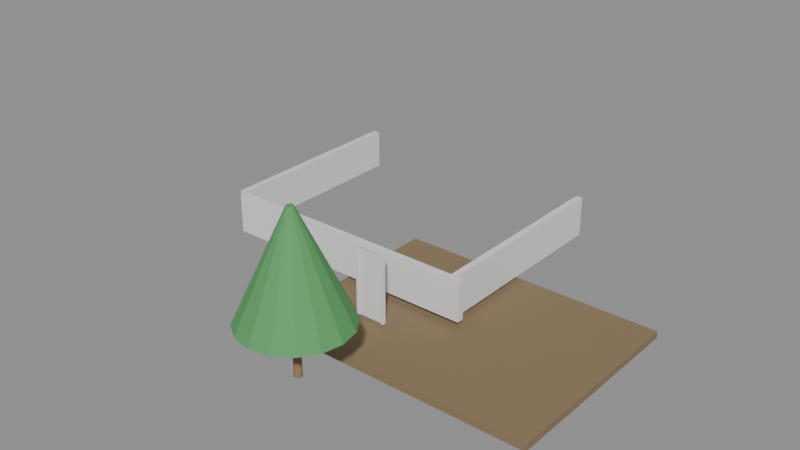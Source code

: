 # Source: e1755_after.blend  (saved by Blender 5.2.44; exported with 4.5.12 LTS)
import bpy
from mathutils import Matrix  # noqa: F401  (used for matrix-valued properties, if any)

bpy.ops.wm.read_factory_settings(use_empty=True)
scene = bpy.context.scene
scene.name = 'Scene'

# ---- materials (node trees are filled in below, after node groups)
mat_cesped = bpy.data.materials.new('Cesped')
mat_ladrillo_rojo = bpy.data.materials.new('Ladrillo_Rojo')
mat_madera_tronco = bpy.data.materials.new('Madera_Tronco')
mat_follaje = bpy.data.materials.new('Follaje')
mat_marco_pintura = bpy.data.materials.new('Marco_Pintura')
mat_madera = bpy.data.materials.new('Madera')

# ---- material node trees
mat_cesped.use_nodes = True; mat_cesped.node_tree.nodes.clear()
_N = mat_cesped.node_tree.nodes; _L = mat_cesped.node_tree.links
n0 = _N.new('ShaderNodeBsdfPrincipled'); n0.name = 'Principled BSDF'; n0.location = (-200, 100)
n0.inputs[0].default_value = (0.25, 0.18, 0.1, 1.0)
n0.inputs[2].default_value = 0.9
n0.inputs[3].default_value = 1.45
n0.inputs[10].default_value = 0.005
n1 = _N.new('ShaderNodeOutputMaterial'); n1.name = 'Material Output'; n1.location = (200, 100)
_L.new(n0.outputs[0], n1.inputs[0])
n1.is_active_output = True
mat_ladrillo_rojo.use_nodes = True; mat_ladrillo_rojo.node_tree.nodes.clear()
_N = mat_ladrillo_rojo.node_tree.nodes; _L = mat_ladrillo_rojo.node_tree.links
n0 = _N.new('ShaderNodeBsdfPrincipled'); n0.name = 'Principled BSDF'; n0.location = (-200, 100)
n0.inputs[3].default_value = 1.45
n0.inputs[10].default_value = 0.005
n1 = _N.new('ShaderNodeOutputMaterial'); n1.name = 'Material Output'; n1.location = (200, 100)
_L.new(n0.outputs[0], n1.inputs[0])
n1.is_active_output = True
mat_madera_tronco.use_nodes = True; mat_madera_tronco.node_tree.nodes.clear()
_N = mat_madera_tronco.node_tree.nodes; _L = mat_madera_tronco.node_tree.links
n0 = _N.new('ShaderNodeBsdfPrincipled'); n0.name = 'Principled BSDF'; n0.location = (-200, 100)
n0.inputs[0].default_value = (0.28, 0.18, 0.1, 1.0)
n0.inputs[2].default_value = 0.9
n0.inputs[3].default_value = 1.45
n0.inputs[10].default_value = 0.005
n1 = _N.new('ShaderNodeOutputMaterial'); n1.name = 'Material Output'; n1.location = (200, 100)
_L.new(n0.outputs[0], n1.inputs[0])
n1.is_active_output = True
mat_follaje.use_nodes = True; mat_follaje.node_tree.nodes.clear()
_N = mat_follaje.node_tree.nodes; _L = mat_follaje.node_tree.links
n0 = _N.new('ShaderNodeBsdfPrincipled'); n0.name = 'Principled BSDF'; n0.location = (-200, 100)
n0.inputs[0].default_value = (0.1, 0.35, 0.12, 1.0)
n0.inputs[2].default_value = 0.8
n0.inputs[3].default_value = 1.45
n0.inputs[10].default_value = 0.005
n1 = _N.new('ShaderNodeOutputMaterial'); n1.name = 'Material Output'; n1.location = (200, 100)
_L.new(n0.outputs[0], n1.inputs[0])
n1.is_active_output = True
mat_marco_pintura.use_nodes = True; mat_marco_pintura.node_tree.nodes.clear()
_N = mat_marco_pintura.node_tree.nodes; _L = mat_marco_pintura.node_tree.links
n0 = _N.new('ShaderNodeBsdfPrincipled'); n0.name = 'Principled BSDF'; n0.location = (-200, 100)
n0.inputs[3].default_value = 1.45
n0.inputs[10].default_value = 0.005
n1 = _N.new('ShaderNodeOutputMaterial'); n1.name = 'Material Output'; n1.location = (200, 100)
_L.new(n0.outputs[0], n1.inputs[0])
n1.is_active_output = True
mat_madera.use_nodes = True; mat_madera.node_tree.nodes.clear()
_N = mat_madera.node_tree.nodes; _L = mat_madera.node_tree.links
n0 = _N.new('ShaderNodeBsdfPrincipled'); n0.name = 'Principled BSDF'; n0.location = (-200, 100)
n0.inputs[3].default_value = 1.45
n0.inputs[10].default_value = 0.005
n1 = _N.new('ShaderNodeOutputMaterial'); n1.name = 'Material Output'; n1.location = (200, 100)
_L.new(n0.outputs[0], n1.inputs[0])
n1.is_active_output = True

# ---- meshes
me_pisopatio_cuerpo_mesh = bpy.data.meshes.new('PisoPatio_Cuerpo_mesh')
me_pisopatio_cuerpo_mesh.from_pydata([(0.0, 0.0, 0.0), (8.0, 0.0, 0.0), (8.0, 6.0, 0.0), (0.0, 6.0, 0.0), (0.0, 0.0, 0.2), (8.0, 0.0, 0.2), (8.0, 6.0, 0.2), (0.0, 6.0, 0.2)], [], [(0, 1, 2, 3), (4, 5, 6, 7), (0, 1, 5, 4), (1, 2, 6, 5), (2, 3, 7, 6), (3, 0, 4, 7)])
me_pisopatio_cuerpo_mesh.materials.append(mat_cesped)
me_pisopatio_cuerpo_mesh.update()
me_murofondo_cuerpo_mesh = bpy.data.meshes.new('MuroFondo_Cuerpo_mesh')
me_murofondo_cuerpo_mesh.from_pydata([(0.0, 0.0, 0.0), (8.0, 0.0, 0.0), (8.0, 0.2, 0.0), (0.0, 0.2, 0.0), (0.0, 0.0, 1.2), (8.0, 0.0, 1.2), (8.0, 0.2, 1.2), (0.0, 0.2, 1.2)], [], [(0, 1, 2, 3), (4, 5, 6, 7), (0, 1, 5, 4), (1, 2, 6, 5), (2, 3, 7, 6), (3, 0, 4, 7)])
me_murofondo_cuerpo_mesh.materials.append(mat_ladrillo_rojo)
me_murofondo_cuerpo_mesh.update()
me_muroizquierdo_cuerpo_mesh = bpy.data.meshes.new('MuroIzquierdo_Cuerpo_mesh')
me_muroizquierdo_cuerpo_mesh.from_pydata([(0.0, 0.0, 0.0), (6.0, 0.0, 0.0), (6.0, 0.2, 0.0), (0.0, 0.2, 0.0), (0.0, 0.0, 1.2), (6.0, 0.0, 1.2), (6.0, 0.2, 1.2), (0.0, 0.2, 1.2)], [], [(0, 1, 2, 3), (4, 5, 6, 7), (0, 1, 5, 4), (1, 2, 6, 5), (2, 3, 7, 6), (3, 0, 4, 7)])
me_muroizquierdo_cuerpo_mesh.materials.append(mat_ladrillo_rojo)
me_muroizquierdo_cuerpo_mesh.update()
me_muroderecho_cuerpo_mesh = bpy.data.meshes.new('MuroDerecho_Cuerpo_mesh')
me_muroderecho_cuerpo_mesh.from_pydata([(0.0, 0.0, 0.0), (6.0, 0.0, 0.0), (6.0, 0.2, 0.0), (0.0, 0.2, 0.0), (0.0, 0.0, 1.2), (6.0, 0.0, 1.2), (6.0, 0.2, 1.2), (0.0, 0.2, 1.2)], [], [(0, 1, 2, 3), (4, 5, 6, 7), (0, 1, 5, 4), (1, 2, 6, 5), (2, 3, 7, 6), (3, 0, 4, 7)])
me_muroderecho_cuerpo_mesh.materials.append(mat_ladrillo_rojo)
me_muroderecho_cuerpo_mesh.update()
me_arbolpatio_tronco_mesh = bpy.data.meshes.new('ArbolPatio_Tronco_mesh')
me_arbolpatio_tronco_mesh.from_pydata([(0.0, 0.12, 0.0), (0.0, 0.084, 1.5), (0.06, 0.1039, 0.0), (0.042, 0.07275, 1.5), (0.1039, 0.06, 0.0), (0.07275, 0.042, 1.5), (0.12, 0.0, 0.0), (0.084, 0.0, 1.5), (0.1039, -0.06, 0.0), (0.07275, -0.042, 1.5), (0.06, -0.1039, 0.0), (0.042, -0.07275, 1.5), (0.0, -0.12, 0.0), (0.0, -0.084, 1.5), (-0.06, -0.1039, 0.0), (-0.042, -0.07275, 1.5), (-0.1039, -0.06, 0.0), (-0.07275, -0.042, 1.5), (-0.12, 0.0, 0.0), (-0.084, 0.0, 1.5), (-0.1039, 0.06, 0.0), (-0.07275, 0.042, 1.5), (-0.06, 0.1039, 0.0), (-0.042, 0.07275, 1.5)], [], [(0, 1, 3, 2), (2, 3, 5, 4), (4, 5, 7, 6), (6, 7, 9, 8), (8, 9, 11, 10), (10, 11, 13, 12), (12, 13, 15, 14), (14, 15, 17, 16), (16, 17, 19, 18), (18, 19, 21, 20), (3, 1, 23, 21, 19, 17, 15, 13, 11, 9, 7, 5), (20, 21, 23, 22), (22, 23, 1, 0), (0, 2, 4, 6, 8, 10, 12, 14, 16, 18, 20, 22)])
me_arbolpatio_tronco_mesh.materials.append(mat_madera_tronco)
me_arbolpatio_tronco_mesh.update()
me_arbolpatio_copa_mesh = bpy.data.meshes.new('ArbolPatio_Copa_mesh')
me_arbolpatio_copa_mesh.from_pydata([(0.0, 1.5, 1.5), (0.0, 0.1, 4.5), (0.574, 1.386, 1.5), (0.03827, 0.09239, 4.5), (1.061, 1.061, 1.5), (0.07071, 0.07071, 4.5), (1.386, 0.574, 1.5), (0.09239, 0.03827, 4.5), (1.5, 0.0, 1.5), (0.1, 0.0, 4.5), (1.386, -0.574, 1.5), (0.09239, -0.03827, 4.5), (1.061, -1.061, 1.5), (0.07071, -0.07071, 4.5), (0.574, -1.386, 1.5), (0.03827, -0.09239, 4.5), (0.0, -1.5, 1.5), (0.0, -0.1, 4.5), (-0.574, -1.386, 1.5), (-0.03827, -0.09239, 4.5), (-1.061, -1.061, 1.5), (-0.07071, -0.07071, 4.5), (-1.386, -0.574, 1.5), (-0.09239, -0.03827, 4.5), (-1.5, 0.0, 1.5), (-0.1, 0.0, 4.5), (-1.386, 0.574, 1.5), (-0.09239, 0.03827, 4.5), (-1.061, 1.061, 1.5), (-0.07071, 0.07071, 4.5), (-0.574, 1.386, 1.5), (-0.03827, 0.09239, 4.5)], [], [(0, 1, 3, 2), (2, 3, 5, 4), (4, 5, 7, 6), (6, 7, 9, 8), (8, 9, 11, 10), (10, 11, 13, 12), (12, 13, 15, 14), (14, 15, 17, 16), (16, 17, 19, 18), (18, 19, 21, 20), (20, 21, 23, 22), (22, 23, 25, 24), (24, 25, 27, 26), (26, 27, 29, 28), (3, 1, 31, 29, 27, 25, 23, 21, 19, 17, 15, 13, 11, 9, 7, 5), (28, 29, 31, 30), (30, 31, 1, 0), (0, 2, 4, 6, 8, 10, 12, 14, 16, 18, 20, 22, 24, 26, 28, 30)])
me_arbolpatio_copa_mesh.materials.append(mat_follaje)
me_arbolpatio_copa_mesh.update()
me_puerta_nuevo_jamba_izq_mesh = bpy.data.meshes.new('Puerta_Nuevo_Jamba_Izq_mesh')
me_puerta_nuevo_jamba_izq_mesh.from_pydata([(0.0, 0.0, 0.0), (0.08, 0.0, 0.0), (0.08, 0.1, 0.0), (0.0, 0.1, 0.0), (0.0, 0.0, 2.1), (0.08, 0.0, 2.1), (0.08, 0.1, 2.1), (0.0, 0.1, 2.1)], [], [(0, 1, 2, 3), (4, 5, 6, 7), (0, 1, 5, 4), (1, 2, 6, 5), (2, 3, 7, 6), (3, 0, 4, 7)])
me_puerta_nuevo_jamba_izq_mesh.materials.append(mat_marco_pintura)
me_puerta_nuevo_jamba_izq_mesh.update()
me_puerta_nuevo_jamba_der_mesh = bpy.data.meshes.new('Puerta_Nuevo_Jamba_Der_mesh')
me_puerta_nuevo_jamba_der_mesh.from_pydata([(0.0, 0.0, 0.0), (0.08, 0.0, 0.0), (0.08, 0.1, 0.0), (0.0, 0.1, 0.0), (0.0, 0.0, 2.1), (0.08, 0.0, 2.1), (0.08, 0.1, 2.1), (0.0, 0.1, 2.1)], [], [(0, 1, 2, 3), (4, 5, 6, 7), (0, 1, 5, 4), (1, 2, 6, 5), (2, 3, 7, 6), (3, 0, 4, 7)])
me_puerta_nuevo_jamba_der_mesh.materials.append(mat_marco_pintura)
me_puerta_nuevo_jamba_der_mesh.update()
me_puerta_nuevo_dintel_mesh = bpy.data.meshes.new('Puerta_Nuevo_Dintel_mesh')
me_puerta_nuevo_dintel_mesh.from_pydata([(0.0, 0.0, 0.0), (0.74, 0.0, 0.0), (0.74, 0.1, 0.0), (0.0, 0.1, 0.0), (0.0, 0.0, 0.08), (0.74, 0.0, 0.08), (0.74, 0.1, 0.08), (0.0, 0.1, 0.08)], [], [(0, 1, 2, 3), (4, 5, 6, 7), (0, 1, 5, 4), (1, 2, 6, 5), (2, 3, 7, 6), (3, 0, 4, 7)])
me_puerta_nuevo_dintel_mesh.materials.append(mat_marco_pintura)
me_puerta_nuevo_dintel_mesh.update()
me_puerta_nuevo_panel_mesh = bpy.data.meshes.new('Puerta_Nuevo_Panel_mesh')
me_puerta_nuevo_panel_mesh.from_pydata([(0.0, 0.0, 0.0), (0.73, 0.0, 0.0), (0.73, 0.04, 0.0), (0.0, 0.04, 0.0), (0.0, 0.0, 2.01), (0.73, 0.0, 2.01), (0.73, 0.04, 2.01), (0.0, 0.04, 2.01)], [], [(0, 1, 2, 3), (4, 5, 6, 7), (0, 1, 5, 4), (1, 2, 6, 5), (2, 3, 7, 6), (3, 0, 4, 7)])
me_puerta_nuevo_panel_mesh.materials.append(mat_madera)
me_puerta_nuevo_panel_mesh.update()

# ---- objects
ob_pisopatio = bpy.data.objects.new('PisoPatio', None)
ob_pisopatio_cuerpo = bpy.data.objects.new('PisoPatio_Cuerpo', me_pisopatio_cuerpo_mesh)
ob_murofondo = bpy.data.objects.new('MuroFondo', None)
ob_murofondo_cuerpo = bpy.data.objects.new('MuroFondo_Cuerpo', me_murofondo_cuerpo_mesh)
ob_muroizquierdo = bpy.data.objects.new('MuroIzquierdo', None)
ob_muroizquierdo_cuerpo = bpy.data.objects.new('MuroIzquierdo_Cuerpo', me_muroizquierdo_cuerpo_mesh)
ob_muroderecho = bpy.data.objects.new('MuroDerecho', None)
ob_muroderecho_cuerpo = bpy.data.objects.new('MuroDerecho_Cuerpo', me_muroderecho_cuerpo_mesh)
ob_arbolpatio = bpy.data.objects.new('ArbolPatio', None)
ob_arbolpatio_tronco = bpy.data.objects.new('ArbolPatio_Tronco', me_arbolpatio_tronco_mesh)
ob_arbolpatio_copa = bpy.data.objects.new('ArbolPatio_Copa', me_arbolpatio_copa_mesh)
ob_puerta_nuevo = bpy.data.objects.new('Puerta_Nuevo', None)
ob_puerta_nuevo_jamba_izq = bpy.data.objects.new('Puerta_Nuevo_Jamba_Izq', me_puerta_nuevo_jamba_izq_mesh)
ob_puerta_nuevo_jamba_der = bpy.data.objects.new('Puerta_Nuevo_Jamba_Der', me_puerta_nuevo_jamba_der_mesh)
ob_puerta_nuevo_dintel = bpy.data.objects.new('Puerta_Nuevo_Dintel', me_puerta_nuevo_dintel_mesh)
ob_puerta_nuevo_panel = bpy.data.objects.new('Puerta_Nuevo_Panel', me_puerta_nuevo_panel_mesh)

# ---- transforms, parenting, visibility, modifiers, constraints
ob_pisopatio.location = (0.0, 0.0, -0.3)
ob_pisopatio.empty_display_type = 'ARROWS'
ob_pisopatio_cuerpo.parent = ob_pisopatio
ob_pisopatio_cuerpo.location = (0.0, 0.0, 0.0)
ob_murofondo.location = (-4.0, 2.8, 0.1)
ob_murofondo.empty_display_type = 'ARROWS'
ob_murofondo_cuerpo.parent = ob_murofondo
ob_murofondo_cuerpo.location = (0.0, 0.0, 0.0)
ob_muroizquierdo.location = (-4.0, 3.0, 0.1)
ob_muroizquierdo.rotation_euler = (0.0, 0.0, 1.571)
ob_muroizquierdo.empty_display_type = 'ARROWS'
ob_muroizquierdo_cuerpo.parent = ob_muroizquierdo
ob_muroizquierdo_cuerpo.location = (0.0, 0.0, 0.0)
ob_muroderecho.location = (3.8, 3.0, 0.1)
ob_muroderecho.rotation_euler = (0.0, 0.0, 1.571)
ob_muroderecho.empty_display_type = 'ARROWS'
ob_muroderecho_cuerpo.parent = ob_muroderecho
ob_muroderecho_cuerpo.location = (0.0, 0.0, 0.0)
ob_arbolpatio.location = (2.5, -1.5, 0.1)
ob_arbolpatio.empty_display_type = 'ARROWS'
ob_arbolpatio_tronco.parent = ob_arbolpatio
ob_arbolpatio_tronco.location = (0.0, 0.0, 0.0)
ob_arbolpatio_copa.parent = ob_arbolpatio
ob_arbolpatio_copa.location = (0.0, 0.0, 0.0)
ob_puerta_nuevo.location = (1.6, 1.6, 0.0)
ob_puerta_nuevo.empty_display_type = 'ARROWS'
ob_puerta_nuevo_jamba_izq.parent = ob_puerta_nuevo
ob_puerta_nuevo_jamba_izq.location = (0.0, 0.0, 0.0)
ob_puerta_nuevo_jamba_der.parent = ob_puerta_nuevo
ob_puerta_nuevo_jamba_der.location = (0.82, 0.0, 0.0)
ob_puerta_nuevo_dintel.parent = ob_puerta_nuevo
ob_puerta_nuevo_dintel.location = (0.08, 0.0, 2.02)
ob_puerta_nuevo_panel.parent = ob_puerta_nuevo
ob_puerta_nuevo_panel.location = (0.085, 0.03, 0.005)

# ---- collection membership
scene.collection.objects.link(ob_pisopatio)
scene.collection.objects.link(ob_pisopatio_cuerpo)
scene.collection.objects.link(ob_murofondo)
scene.collection.objects.link(ob_murofondo_cuerpo)
scene.collection.objects.link(ob_muroizquierdo)
scene.collection.objects.link(ob_muroizquierdo_cuerpo)
scene.collection.objects.link(ob_muroderecho)
scene.collection.objects.link(ob_muroderecho_cuerpo)
scene.collection.objects.link(ob_arbolpatio)
scene.collection.objects.link(ob_arbolpatio_tronco)
scene.collection.objects.link(ob_arbolpatio_copa)
scene.collection.objects.link(ob_puerta_nuevo)
scene.collection.objects.link(ob_puerta_nuevo_jamba_izq)
scene.collection.objects.link(ob_puerta_nuevo_jamba_der)
scene.collection.objects.link(ob_puerta_nuevo_dintel)
scene.collection.objects.link(ob_puerta_nuevo_panel)

# ---- scene / render settings (as saved in the file)
scene.frame_start = 1; scene.frame_end = 250; scene.frame_set(1)
scene.render.engine = 'BLENDER_EEVEE_NEXT'
scene.render.bake_bias = 0.0
scene.render.bake_samples = 0
scene.render.compositor_device = 'GPU'
scene.eevee.use_volume_custom_range = False
scene.eevee.fast_gi_thickness_near = 0.1
scene.eevee.fast_gi_thickness_far = 0.0
scene.eevee.ray_tracing_options.screen_trace_thickness = 0.1
bpy.context.view_layer.update()

# ---- added for rendering (the .blend has no active camera and no usable light): camera, sun + grey world if the file has none
cam_auto = bpy.data.cameras.new('AutoCamera')
cam_auto.lens = 50.0
cam_auto.sensor_width = 36.0
cam_auto.clip_end = 1000.0
ob_auto_camera = bpy.data.objects.new('AutoCamera', cam_auto)
scene.collection.objects.link(ob_auto_camera)
ob_auto_camera.location = (18.3693, -16.7631, 15.3254)
ob_auto_camera.rotation_euler = (1.09748, -7.21219e-08, 0.694738)
scene.camera = ob_auto_camera
light_auto_sun = bpy.data.lights.new('AutoSun', 'SUN')
light_auto_sun.energy = 3.0
light_auto_sun.angle = 0.0523599
ob_auto_sun = bpy.data.objects.new('AutoSun', light_auto_sun)
scene.collection.objects.link(ob_auto_sun)
ob_auto_sun.rotation_euler = (0.872665, 0.174533, 0.523599)
if scene.world is None:
    world_auto = bpy.data.worlds.new('AutoWorld')
    world_auto.color = (0.3, 0.3, 0.3)
    scene.world = world_auto
bpy.context.view_layer.update()
